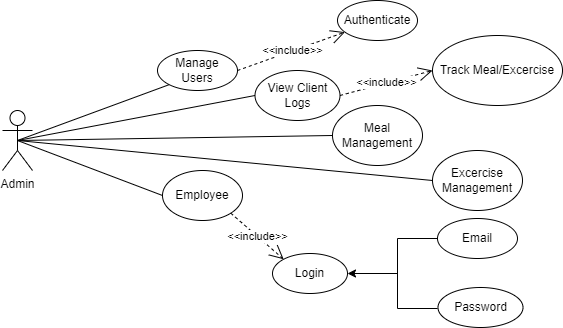

The diagram above was exported from draw.io. Its source (the exported page's mxGraphModel, read from the mxfile embedded in the PNG):
<mxGraphModel dx="1050" dy="557" grid="1" gridSize="10" guides="1" tooltips="1" connect="1" arrows="1" fold="1" page="1" pageScale="1" pageWidth="850" pageHeight="1100" math="0" shadow="0">
  <root>
    <mxCell id="0" />
    <mxCell id="1" parent="0" />
    <mxCell id="ifVtKUn3clmME9lRvx4--1" value="Admin" style="shape=umlActor;verticalLabelPosition=bottom;verticalAlign=top;html=1;outlineConnect=0;" vertex="1" parent="1">
      <mxGeometry x="190" y="220" width="30" height="60" as="geometry" />
    </mxCell>
    <mxCell id="ifVtKUn3clmME9lRvx4--4" value="Login" style="ellipse;whiteSpace=wrap;html=1;" vertex="1" parent="1">
      <mxGeometry x="460" y="363" width="75" height="40" as="geometry" />
    </mxCell>
    <mxCell id="ifVtKUn3clmME9lRvx4--5" value="Meal Management" style="ellipse;whiteSpace=wrap;html=1;" vertex="1" parent="1">
      <mxGeometry x="520" y="215" width="90" height="60" as="geometry" />
    </mxCell>
    <mxCell id="ifVtKUn3clmME9lRvx4--6" value="Manage Users" style="ellipse;whiteSpace=wrap;html=1;" vertex="1" parent="1">
      <mxGeometry x="345" y="160" width="80" height="40" as="geometry" />
    </mxCell>
    <mxCell id="ifVtKUn3clmME9lRvx4--7" value="Authenticate" style="ellipse;whiteSpace=wrap;html=1;" vertex="1" parent="1">
      <mxGeometry x="525" y="110" width="80" height="40" as="geometry" />
    </mxCell>
    <mxCell id="ifVtKUn3clmME9lRvx4--8" value="&amp;lt;&amp;lt;include&amp;gt;&amp;gt;" style="endArrow=open;endSize=12;dashed=1;html=1;rounded=0;exitX=1;exitY=0.5;exitDx=0;exitDy=0;" edge="1" parent="1" source="ifVtKUn3clmME9lRvx4--6" target="ifVtKUn3clmME9lRvx4--7">
      <mxGeometry x="0.0112" width="160" relative="1" as="geometry">
        <mxPoint x="780" y="180" as="sourcePoint" />
        <mxPoint x="736" y="350" as="targetPoint" />
        <mxPoint as="offset" />
      </mxGeometry>
    </mxCell>
    <mxCell id="ifVtKUn3clmME9lRvx4--9" value="Track Meal/Excercise" style="ellipse;whiteSpace=wrap;html=1;" vertex="1" parent="1">
      <mxGeometry x="620" y="145" width="130" height="70" as="geometry" />
    </mxCell>
    <mxCell id="ifVtKUn3clmME9lRvx4--10" value="Email" style="ellipse;whiteSpace=wrap;html=1;" vertex="1" parent="1">
      <mxGeometry x="625" y="328" width="80" height="40" as="geometry" />
    </mxCell>
    <mxCell id="ifVtKUn3clmME9lRvx4--11" value="Password" style="ellipse;whiteSpace=wrap;html=1;" vertex="1" parent="1">
      <mxGeometry x="625.5" y="397" width="85" height="40" as="geometry" />
    </mxCell>
    <mxCell id="ifVtKUn3clmME9lRvx4--12" value="" style="endArrow=none;html=1;rounded=0;entryX=0.5;entryY=0.5;entryDx=0;entryDy=0;entryPerimeter=0;exitX=0;exitY=1;exitDx=0;exitDy=0;" edge="1" parent="1" source="ifVtKUn3clmME9lRvx4--6" target="ifVtKUn3clmME9lRvx4--1">
      <mxGeometry width="50" height="50" relative="1" as="geometry">
        <mxPoint x="536" y="450" as="sourcePoint" />
        <mxPoint x="881" y="260" as="targetPoint" />
      </mxGeometry>
    </mxCell>
    <mxCell id="ifVtKUn3clmME9lRvx4--13" value="" style="endArrow=none;html=1;rounded=0;entryX=0.5;entryY=0.5;entryDx=0;entryDy=0;entryPerimeter=0;exitX=0;exitY=0.5;exitDx=0;exitDy=0;" edge="1" parent="1" source="ifVtKUn3clmME9lRvx4--22" target="ifVtKUn3clmME9lRvx4--1">
      <mxGeometry width="50" height="50" relative="1" as="geometry">
        <mxPoint x="536" y="450" as="sourcePoint" />
        <mxPoint x="881" y="260" as="targetPoint" />
      </mxGeometry>
    </mxCell>
    <mxCell id="ifVtKUn3clmME9lRvx4--14" value="View Client Logs" style="ellipse;whiteSpace=wrap;html=1;" vertex="1" parent="1">
      <mxGeometry x="442.5" y="180" width="85" height="50" as="geometry" />
    </mxCell>
    <mxCell id="ifVtKUn3clmME9lRvx4--15" value="&amp;lt;&amp;lt;include&amp;gt;&amp;gt;" style="endArrow=open;endSize=12;dashed=1;html=1;rounded=0;entryX=0;entryY=0.5;entryDx=0;entryDy=0;exitX=1;exitY=0.5;exitDx=0;exitDy=0;" edge="1" parent="1" source="ifVtKUn3clmME9lRvx4--14" target="ifVtKUn3clmME9lRvx4--9">
      <mxGeometry width="160" relative="1" as="geometry">
        <mxPoint x="570" y="190" as="sourcePoint" />
        <mxPoint x="626" y="350" as="targetPoint" />
      </mxGeometry>
    </mxCell>
    <mxCell id="ifVtKUn3clmME9lRvx4--16" value="" style="endArrow=none;html=1;rounded=0;entryX=0.5;entryY=0.5;entryDx=0;entryDy=0;entryPerimeter=0;exitX=0;exitY=0.5;exitDx=0;exitDy=0;" edge="1" parent="1" source="ifVtKUn3clmME9lRvx4--14" target="ifVtKUn3clmME9lRvx4--1">
      <mxGeometry width="50" height="50" relative="1" as="geometry">
        <mxPoint x="526" y="380" as="sourcePoint" />
        <mxPoint x="881" y="260" as="targetPoint" />
      </mxGeometry>
    </mxCell>
    <mxCell id="ifVtKUn3clmME9lRvx4--17" value="Excercise Management" style="ellipse;whiteSpace=wrap;html=1;" vertex="1" parent="1">
      <mxGeometry x="620" y="260" width="90" height="60" as="geometry" />
    </mxCell>
    <mxCell id="ifVtKUn3clmME9lRvx4--18" value="" style="shape=partialRectangle;whiteSpace=wrap;html=1;bottom=1;right=1;left=1;top=0;fillColor=none;routingCenterX=-0.5;rotation=90;" vertex="1" parent="1">
      <mxGeometry x="570" y="363" width="70" height="40" as="geometry" />
    </mxCell>
    <mxCell id="ifVtKUn3clmME9lRvx4--19" value="" style="endArrow=classic;html=1;rounded=0;exitX=0.5;exitY=1;exitDx=0;exitDy=0;entryX=1;entryY=0.5;entryDx=0;entryDy=0;" edge="1" parent="1" source="ifVtKUn3clmME9lRvx4--18" target="ifVtKUn3clmME9lRvx4--4">
      <mxGeometry width="50" height="50" relative="1" as="geometry">
        <mxPoint x="666" y="547" as="sourcePoint" />
        <mxPoint x="663.5" y="537" as="targetPoint" />
      </mxGeometry>
    </mxCell>
    <mxCell id="ifVtKUn3clmME9lRvx4--20" value="" style="endArrow=none;html=1;rounded=0;entryX=0;entryY=0.5;entryDx=0;entryDy=0;exitX=0.5;exitY=0.5;exitDx=0;exitDy=0;exitPerimeter=0;" edge="1" parent="1" source="ifVtKUn3clmME9lRvx4--1" target="ifVtKUn3clmME9lRvx4--17">
      <mxGeometry width="50" height="50" relative="1" as="geometry">
        <mxPoint x="881" y="260" as="sourcePoint" />
        <mxPoint x="606" y="360" as="targetPoint" />
      </mxGeometry>
    </mxCell>
    <mxCell id="ifVtKUn3clmME9lRvx4--21" value="" style="endArrow=none;html=1;rounded=0;entryX=0.5;entryY=0.5;entryDx=0;entryDy=0;entryPerimeter=0;exitX=0;exitY=0.5;exitDx=0;exitDy=0;" edge="1" parent="1" source="ifVtKUn3clmME9lRvx4--5" target="ifVtKUn3clmME9lRvx4--1">
      <mxGeometry width="50" height="50" relative="1" as="geometry">
        <mxPoint x="556" y="410" as="sourcePoint" />
        <mxPoint x="881" y="260" as="targetPoint" />
      </mxGeometry>
    </mxCell>
    <mxCell id="ifVtKUn3clmME9lRvx4--22" value="Employee" style="ellipse;whiteSpace=wrap;html=1;" vertex="1" parent="1">
      <mxGeometry x="350" y="280" width="80" height="50" as="geometry" />
    </mxCell>
    <mxCell id="ifVtKUn3clmME9lRvx4--23" value="&amp;lt;&amp;lt;include&amp;gt;&amp;gt;" style="endArrow=open;endSize=12;dashed=1;html=1;rounded=0;entryX=0;entryY=0;entryDx=0;entryDy=0;exitX=1;exitY=1;exitDx=0;exitDy=0;" edge="1" parent="1" source="ifVtKUn3clmME9lRvx4--22" target="ifVtKUn3clmME9lRvx4--4">
      <mxGeometry width="160" relative="1" as="geometry">
        <mxPoint x="330" y="340" as="sourcePoint" />
        <mxPoint x="490" y="340" as="targetPoint" />
      </mxGeometry>
    </mxCell>
  </root>
</mxGraphModel>